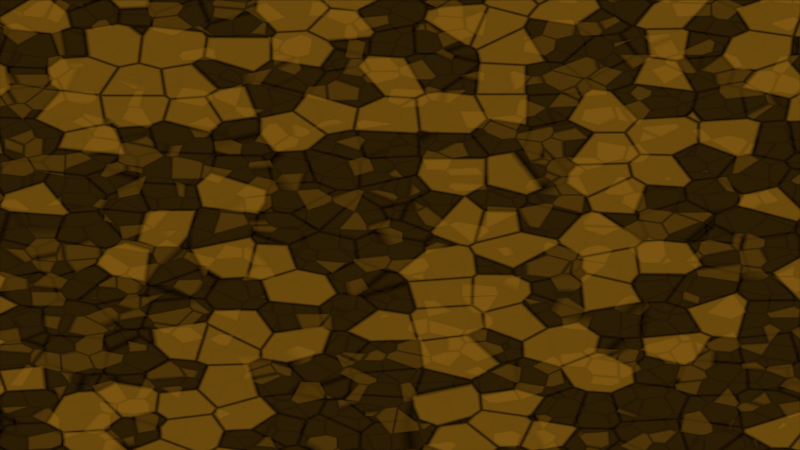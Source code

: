 # Source: 06-reino.blend  (saved by Blender 5.2.44; exported with 4.5.12 LTS)
import bpy
from mathutils import Matrix  # noqa: F401  (used for matrix-valued properties, if any)

bpy.ops.wm.read_factory_settings(use_empty=True)
scene = bpy.context.scene
scene.name = 'Scene'

# ---- images (referenced by path relative to the original .blend; pixels are not part of the script)
import os
ASSET_DIR = os.environ.get("B2B_ASSET_DIR", "")  # directory of the original .blend (textures are referenced by path, not embedded)
HERE = os.path.dirname(os.path.abspath(__file__))  # packed textures are extracted next to this script under _unpacked/

def load_image(name, relpath, width, height, colorspace="sRGB"):
    """Load a texture the original file referenced (path relative to the .blend, or extracted next to this script)."""
    p = next((c for c in (os.path.join(HERE, relpath), os.path.join(ASSET_DIR, relpath)) if relpath and os.path.exists(c)), "")
    if p:
        img = bpy.data.images.load(p, check_existing=True)
        img.name = name
    else:  # same state as the original file: an image datablock whose file is absent (Cycles renders it pink)
        img = bpy.data.images.new(name, width, height)
        img.source = "FILE"
        img.filepath = "//" + (relpath or name)
    img.colorspace_settings.name = colorspace
    return img
img_06_reino_png = load_image('06-reino.png', '06-reino.png', 1024, 1024, 'Non-Color')

# ---- materials (node trees are filled in below, after node groups)
mat_vitral_06_reino_fondo = bpy.data.materials.new('Vitral_06-reino_fondo')
mat_vitral_06_reino_fondo.surface_render_method = 'BLENDED'
mat_vitral_06_reino_fondo.blend_method = 'BLEND'
mat_vitral_06_reino_medio = bpy.data.materials.new('Vitral_06-reino_medio')
mat_vitral_06_reino_medio.surface_render_method = 'BLENDED'
mat_vitral_06_reino_medio.blend_method = 'BLEND'
mat_vitral_06_reino_figura = bpy.data.materials.new('Vitral_06-reino_figura')
mat_vitral_06_reino_figura.surface_render_method = 'BLENDED'
mat_vitral_06_reino_figura.blend_method = 'BLEND'

# ---- material node trees
mat_vitral_06_reino_fondo.use_nodes = True; mat_vitral_06_reino_fondo.node_tree.nodes.clear()
_N = mat_vitral_06_reino_fondo.node_tree.nodes; _L = mat_vitral_06_reino_fondo.node_tree.links
n0 = _N.new('ShaderNodeTexCoord'); n0.name = 'Texture Coordinate'; n0.location = (-1400, 0)
n1 = _N.new('ShaderNodeMapping'); n1.name = 'Mapping'; n1.location = (-1200, 0)
n1.label = 'AJUSTE DEL VIDRIO'
n2 = _N.new('ShaderNodeTexVoronoi'); n2.name = 'Voronoi Texture'; n2.location = (-1000, 200)
n2.width = 160
n2.inputs[2].default_value = 9.0
n2.inputs[8].default_value = 0.77
n3 = _N.new('ShaderNodeTexVoronoi'); n3.name = 'Voronoi Texture.001'; n3.location = (-1000, -200)
n3.width = 160
n3.feature = 'DISTANCE_TO_EDGE'
n3.inputs[2].default_value = 9.0
n3.inputs[8].default_value = 0.77
n4 = _N.new('ShaderNodeRGBToBW'); n4.name = 'RGB to BW'; n4.location = (-800, 260)
n5 = _N.new('ShaderNodeTexImage'); n5.name = 'Image Texture'; n5.location = (-1000, 560)
n5.label = 'MASCARA (blanco=figura)'
n5.image = img_06_reino_png
n5.interpolation = 'Closest'
n5.extension = 'EXTEND'
n6 = _N.new('ShaderNodeMix'); n6.name = 'Mix'; n6.location = (-600, 300)
n6.inputs[2].default_value = 0.1
n7 = _N.new('ShaderNodeValToRGB'); n7.name = 'Color Ramp'; n7.location = (-400, 300)
n7.color_ramp.interpolation = 'CONSTANT'
while len(n7.color_ramp.elements) > 1: n7.color_ramp.elements.remove(n7.color_ramp.elements[-1])
n7.color_ramp.elements[0].position = 0.0; n7.color_ramp.elements[0].color = (0.02416, 0.01161, 0.001214, 1.0)
_e = n7.color_ramp.elements.new(0.25); _e.color = (0.1946, 0.08866, 0.005182, 1.0)
_e = n7.color_ramp.elements.new(0.5); _e.color = (0.5841, 0.3231, 0.01938, 1.0)
_e = n7.color_ramp.elements.new(0.75); _e.color = (1.0, 0.6795, 0.1441, 1.0)
_e = n7.color_ramp.elements.new(1.0); _e.color = (1.0, 0.8963, 0.624, 1.0)
n8 = _N.new('ShaderNodeValToRGB'); n8.name = 'Color Ramp.001'; n8.location = (-600, -200)
n8.label = 'PLOMO (grosor)'
while len(n8.color_ramp.elements) > 1: n8.color_ramp.elements.remove(n8.color_ramp.elements[-1])
n8.color_ramp.elements[0].position = 0.0; n8.color_ramp.elements[0].color = (0.003035, 0.003035, 0.003677, 1.0)
_e = n8.color_ramp.elements.new(0.06); _e.color = (1.0, 1.0, 1.0, 1.0)
n9 = _N.new('ShaderNodeMix'); n9.name = 'Mix.001'; n9.location = (-200, 100)
n9.data_type = 'RGBA'
n9.blend_type = 'MULTIPLY'
n9.inputs[0].default_value = 1.0
n10 = _N.new('ShaderNodeEmission'); n10.name = 'Emission'; n10.location = (0, 100)
n11 = _N.new('ShaderNodeBsdfTransparent'); n11.name = 'Transparent BSDF'; n11.location = (0, -150)
n12 = _N.new('ShaderNodeMixShader'); n12.name = 'Mix Shader'; n12.location = (250, 0)
n12.inputs[0].default_value = 1.0
n13 = _N.new('ShaderNodeOutputMaterial'); n13.name = 'Material Output'; n13.location = (500, 0)
_L.new(n0.outputs[0], n1.inputs[0])
_L.new(n1.outputs[0], n2.inputs[0])
_L.new(n1.outputs[0], n3.inputs[0])
_L.new(n2.outputs[1], n4.inputs[0])
_L.new(n0.outputs[2], n5.inputs[0])
_L.new(n5.outputs[0], n6.inputs[0])
_L.new(n4.outputs[0], n6.inputs[3])
_L.new(n6.outputs[0], n7.inputs[0])
_L.new(n3.outputs[0], n8.inputs[0])
_L.new(n7.outputs[0], n9.inputs[6])
_L.new(n8.outputs[0], n9.inputs[7])
_L.new(n9.outputs[2], n10.inputs[0])
_L.new(n11.outputs[0], n12.inputs[1])
_L.new(n10.outputs[0], n12.inputs[2])
_L.new(n12.outputs[0], n13.inputs[0])
n13.is_active_output = True
mat_vitral_06_reino_medio.use_nodes = True; mat_vitral_06_reino_medio.node_tree.nodes.clear()
_N = mat_vitral_06_reino_medio.node_tree.nodes; _L = mat_vitral_06_reino_medio.node_tree.links
n0 = _N.new('ShaderNodeTexCoord'); n0.name = 'Texture Coordinate'; n0.location = (-1400, 0)
n1 = _N.new('ShaderNodeMapping'); n1.name = 'Mapping'; n1.location = (-1200, 0)
n1.label = 'AJUSTE DEL VIDRIO'
n2 = _N.new('ShaderNodeTexVoronoi'); n2.name = 'Voronoi Texture'; n2.location = (-1000, 200)
n2.width = 160
n2.inputs[2].default_value = 15.0
n2.inputs[8].default_value = 0.77
n3 = _N.new('ShaderNodeTexVoronoi'); n3.name = 'Voronoi Texture.001'; n3.location = (-1000, -200)
n3.width = 160
n3.feature = 'DISTANCE_TO_EDGE'
n3.inputs[2].default_value = 15.0
n3.inputs[8].default_value = 0.77
n4 = _N.new('ShaderNodeRGBToBW'); n4.name = 'RGB to BW'; n4.location = (-800, 260)
n5 = _N.new('ShaderNodeTexImage'); n5.name = 'Image Texture'; n5.location = (-1000, 560)
n5.label = 'MASCARA (blanco=figura)'
n5.image = img_06_reino_png
n5.interpolation = 'Closest'
n5.extension = 'EXTEND'
n6 = _N.new('ShaderNodeMix'); n6.name = 'Mix'; n6.location = (-600, 300)
n6.inputs[2].default_value = 0.1
n7 = _N.new('ShaderNodeValToRGB'); n7.name = 'Color Ramp'; n7.location = (-400, 300)
n7.color_ramp.interpolation = 'CONSTANT'
while len(n7.color_ramp.elements) > 1: n7.color_ramp.elements.remove(n7.color_ramp.elements[-1])
n7.color_ramp.elements[0].position = 0.0; n7.color_ramp.elements[0].color = (0.02416, 0.01161, 0.001214, 1.0)
_e = n7.color_ramp.elements.new(0.25); _e.color = (0.1946, 0.08866, 0.005182, 1.0)
_e = n7.color_ramp.elements.new(0.5); _e.color = (0.5841, 0.3231, 0.01938, 1.0)
_e = n7.color_ramp.elements.new(0.75); _e.color = (1.0, 0.6795, 0.1441, 1.0)
_e = n7.color_ramp.elements.new(1.0); _e.color = (1.0, 0.8963, 0.624, 1.0)
n8 = _N.new('ShaderNodeValToRGB'); n8.name = 'Color Ramp.001'; n8.location = (-600, -200)
n8.label = 'PLOMO (grosor)'
while len(n8.color_ramp.elements) > 1: n8.color_ramp.elements.remove(n8.color_ramp.elements[-1])
n8.color_ramp.elements[0].position = 0.0; n8.color_ramp.elements[0].color = (0.003035, 0.003035, 0.003677, 1.0)
_e = n8.color_ramp.elements.new(0.06); _e.color = (1.0, 1.0, 1.0, 1.0)
n9 = _N.new('ShaderNodeMix'); n9.name = 'Mix.001'; n9.location = (-200, 100)
n9.data_type = 'RGBA'
n9.blend_type = 'MULTIPLY'
n9.inputs[0].default_value = 1.0
n10 = _N.new('ShaderNodeEmission'); n10.name = 'Emission'; n10.location = (0, 100)
n11 = _N.new('ShaderNodeBsdfTransparent'); n11.name = 'Transparent BSDF'; n11.location = (0, -150)
n12 = _N.new('ShaderNodeMixShader'); n12.name = 'Mix Shader'; n12.location = (250, 0)
n13 = _N.new('ShaderNodeMath'); n13.name = 'Math'; n13.location = (-600, 620)
n13.operation = 'SUBTRACT'
n13.inputs[0].default_value = 1.0
n14 = _N.new('ShaderNodeMath'); n14.name = 'Math.001'; n14.location = (-400, 620)
n14.operation = 'GREATER_THAN'
n14.inputs[1].default_value = 0.25
n15 = _N.new('ShaderNodeOutputMaterial'); n15.name = 'Material Output'; n15.location = (500, 0)
_L.new(n0.outputs[0], n1.inputs[0])
_L.new(n1.outputs[0], n2.inputs[0])
_L.new(n1.outputs[0], n3.inputs[0])
_L.new(n2.outputs[1], n4.inputs[0])
_L.new(n0.outputs[2], n5.inputs[0])
_L.new(n5.outputs[0], n6.inputs[0])
_L.new(n4.outputs[0], n6.inputs[3])
_L.new(n6.outputs[0], n7.inputs[0])
_L.new(n3.outputs[0], n8.inputs[0])
_L.new(n7.outputs[0], n9.inputs[6])
_L.new(n8.outputs[0], n9.inputs[7])
_L.new(n9.outputs[2], n10.inputs[0])
_L.new(n11.outputs[0], n12.inputs[1])
_L.new(n10.outputs[0], n12.inputs[2])
_L.new(n5.outputs[0], n13.inputs[1])
_L.new(n13.outputs[0], n14.inputs[0])
_L.new(n14.outputs[0], n12.inputs[0])
_L.new(n12.outputs[0], n15.inputs[0])
n15.is_active_output = True
mat_vitral_06_reino_figura.use_nodes = True; mat_vitral_06_reino_figura.node_tree.nodes.clear()
_N = mat_vitral_06_reino_figura.node_tree.nodes; _L = mat_vitral_06_reino_figura.node_tree.links
n0 = _N.new('ShaderNodeTexCoord'); n0.name = 'Texture Coordinate'; n0.location = (-1400, 0)
n1 = _N.new('ShaderNodeMapping'); n1.name = 'Mapping'; n1.location = (-1200, 0)
n1.label = 'AJUSTE DEL VIDRIO'
n2 = _N.new('ShaderNodeTexVoronoi'); n2.name = 'Voronoi Texture'; n2.location = (-1000, 200)
n2.width = 160
n2.inputs[2].default_value = 26.0
n2.inputs[8].default_value = 0.77
n3 = _N.new('ShaderNodeTexVoronoi'); n3.name = 'Voronoi Texture.001'; n3.location = (-1000, -200)
n3.width = 160
n3.feature = 'DISTANCE_TO_EDGE'
n3.inputs[2].default_value = 26.0
n3.inputs[8].default_value = 0.77
n4 = _N.new('ShaderNodeRGBToBW'); n4.name = 'RGB to BW'; n4.location = (-800, 260)
n5 = _N.new('ShaderNodeTexImage'); n5.name = 'Image Texture'; n5.location = (-1000, 560)
n5.label = 'MASCARA (blanco=figura)'
n5.image = img_06_reino_png
n5.interpolation = 'Closest'
n5.extension = 'EXTEND'
n6 = _N.new('ShaderNodeMix'); n6.name = 'Mix'; n6.location = (-600, 300)
n6.inputs[2].default_value = 0.1
n7 = _N.new('ShaderNodeValToRGB'); n7.name = 'Color Ramp'; n7.location = (-400, 300)
n7.color_ramp.interpolation = 'CONSTANT'
while len(n7.color_ramp.elements) > 1: n7.color_ramp.elements.remove(n7.color_ramp.elements[-1])
n7.color_ramp.elements[0].position = 0.0; n7.color_ramp.elements[0].color = (0.02416, 0.01161, 0.001214, 1.0)
_e = n7.color_ramp.elements.new(0.25); _e.color = (0.1946, 0.08866, 0.005182, 1.0)
_e = n7.color_ramp.elements.new(0.5); _e.color = (0.5841, 0.3231, 0.01938, 1.0)
_e = n7.color_ramp.elements.new(0.75); _e.color = (1.0, 0.6795, 0.1441, 1.0)
_e = n7.color_ramp.elements.new(1.0); _e.color = (1.0, 0.8963, 0.624, 1.0)
n8 = _N.new('ShaderNodeValToRGB'); n8.name = 'Color Ramp.001'; n8.location = (-600, -200)
n8.label = 'PLOMO (grosor)'
while len(n8.color_ramp.elements) > 1: n8.color_ramp.elements.remove(n8.color_ramp.elements[-1])
n8.color_ramp.elements[0].position = 0.0; n8.color_ramp.elements[0].color = (0.003035, 0.003035, 0.003677, 1.0)
_e = n8.color_ramp.elements.new(0.06); _e.color = (1.0, 1.0, 1.0, 1.0)
n9 = _N.new('ShaderNodeMix'); n9.name = 'Mix.001'; n9.location = (-200, 100)
n9.data_type = 'RGBA'
n9.blend_type = 'MULTIPLY'
n9.inputs[0].default_value = 1.0
n10 = _N.new('ShaderNodeEmission'); n10.name = 'Emission'; n10.location = (0, 100)
n11 = _N.new('ShaderNodeBsdfTransparent'); n11.name = 'Transparent BSDF'; n11.location = (0, -150)
n12 = _N.new('ShaderNodeMixShader'); n12.name = 'Mix Shader'; n12.location = (250, 0)
n13 = _N.new('ShaderNodeOutputMaterial'); n13.name = 'Material Output'; n13.location = (500, 0)
_L.new(n0.outputs[0], n1.inputs[0])
_L.new(n1.outputs[0], n2.inputs[0])
_L.new(n1.outputs[0], n3.inputs[0])
_L.new(n2.outputs[1], n4.inputs[0])
_L.new(n0.outputs[2], n5.inputs[0])
_L.new(n5.outputs[0], n6.inputs[0])
_L.new(n4.outputs[0], n6.inputs[3])
_L.new(n6.outputs[0], n7.inputs[0])
_L.new(n3.outputs[0], n8.inputs[0])
_L.new(n7.outputs[0], n9.inputs[6])
_L.new(n8.outputs[0], n9.inputs[7])
_L.new(n9.outputs[2], n10.inputs[0])
_L.new(n11.outputs[0], n12.inputs[1])
_L.new(n10.outputs[0], n12.inputs[2])
_L.new(n5.outputs[0], n12.inputs[0])
_L.new(n12.outputs[0], n13.inputs[0])
n13.is_active_output = True

# ---- cameras
cam_camorto = bpy.data.cameras.new('CamOrto')
cam_camorto.type = 'ORTHO'
cam_camorto.ortho_scale = 16.0

# ---- meshes
me_capa_fondo = bpy.data.meshes.new('capa_fondo')
me_capa_fondo.from_pydata([(-8.0, 6.0, -4.5), (8.0, 6.0, -4.5), (8.0, 6.0, 4.5), (-8.0, 6.0, 4.5)], [], [(0, 1, 2, 3)])
_uv = me_capa_fondo.uv_layers.new(name='UVMap')
_uv.uv.foreach_set('vector', [0.0, 0.0, 1.0, 0.0, 1.0, 1.0, 0.0, 1.0])
me_capa_fondo.materials.append(mat_vitral_06_reino_fondo)
me_capa_fondo.update()
me_capa_medio = bpy.data.meshes.new('capa_medio')
me_capa_medio.from_pydata([(-8.0, 3.0, -4.5), (8.0, 3.0, -4.5), (8.0, 3.0, 4.5), (-8.0, 3.0, 4.5)], [], [(0, 1, 2, 3)])
_uv = me_capa_medio.uv_layers.new(name='UVMap')
_uv.uv.foreach_set('vector', [0.0, 0.0, 1.0, 0.0, 1.0, 1.0, 0.0, 1.0])
me_capa_medio.materials.append(mat_vitral_06_reino_medio)
me_capa_medio.update()
me_capa_figura = bpy.data.meshes.new('capa_figura')
me_capa_figura.from_pydata([(-8.0, 0.0, -4.5), (8.0, 0.0, -4.5), (8.0, 0.0, 4.5), (-8.0, 0.0, 4.5)], [], [(0, 1, 2, 3)])
_uv = me_capa_figura.uv_layers.new(name='UVMap')
_uv.uv.foreach_set('vector', [0.0, 0.0, 1.0, 0.0, 1.0, 1.0, 0.0, 1.0])
me_capa_figura.materials.append(mat_vitral_06_reino_figura)
me_capa_figura.update()

# ---- objects
ob_capa_fondo = bpy.data.objects.new('capa_fondo', me_capa_fondo)
ob_capa_medio = bpy.data.objects.new('capa_medio', me_capa_medio)
ob_capa_figura = bpy.data.objects.new('capa_figura', me_capa_figura)
ob_camorto = bpy.data.objects.new('CamOrto', cam_camorto)

# ---- transforms, parenting, visibility, modifiers, constraints
ob_capa_fondo.location = (0.0, 0.0, 0.0)
ob_capa_medio.location = (0.0, 0.0, 0.0)
ob_capa_figura.location = (0.0, 0.0, 0.0)
ob_camorto.location = (0.0, -20.0, 0.0)
ob_camorto.rotation_euler = (1.571, 0.0, 0.0)

# ---- collection membership
scene.collection.objects.link(ob_capa_fondo)
scene.collection.objects.link(ob_capa_medio)
scene.collection.objects.link(ob_capa_figura)
scene.collection.objects.link(ob_camorto)

# ---- scene / render settings (as saved in the file)
scene.camera = ob_camorto
scene.frame_start = 1; scene.frame_end = 250; scene.frame_set(1)
scene.render.engine = 'BLENDER_EEVEE_NEXT'
scene.render.resolution_x = 1280
scene.render.resolution_y = 720
scene.render.film_transparent = True
scene.render.bake_bias = 0.0
scene.render.bake_samples = 0
scene.render.compositor_device = 'GPU'
scene.eevee.taa_render_samples = 16
scene.eevee.use_volume_custom_range = False
scene.eevee.fast_gi_thickness_near = 0.1
scene.eevee.fast_gi_thickness_far = 0.0
scene.eevee.ray_tracing_options.screen_trace_thickness = 0.1
scene.view_settings.view_transform = 'Standard'
bpy.context.view_layer.update()
